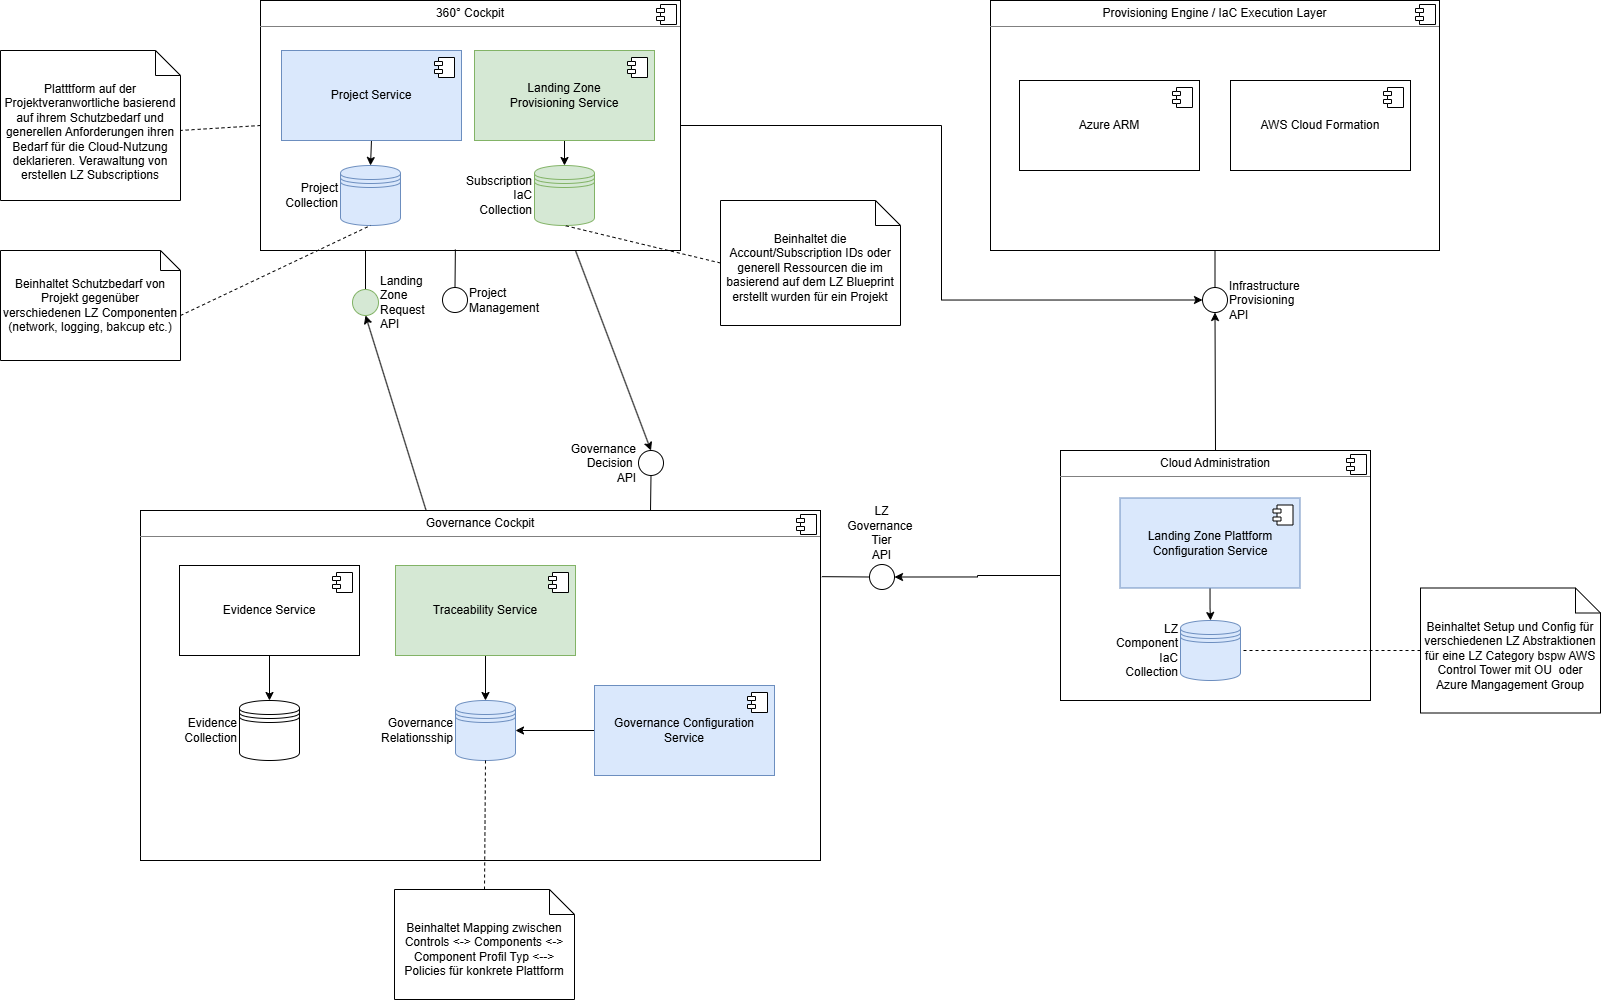

The diagram above was exported from draw.io. Its source (the exported page's mxGraphModel, read from the mxfile embedded in the PNG):
<mxGraphModel dx="1623" dy="1255" grid="1" gridSize="10" guides="1" tooltips="1" connect="1" arrows="1" fold="1" page="1" pageScale="1" pageWidth="827" pageHeight="1169" math="0" shadow="0">
  <root>
    <mxCell id="0" />
    <mxCell id="1" parent="0" />
    <mxCell id="XqqAlyDVmIzF_dEIu_bf-77" edge="1" parent="1" source="XqqAlyDVmIzF_dEIu_bf-10" style="edgeStyle=orthogonalEdgeStyle;rounded=0;orthogonalLoop=1;jettySize=auto;html=1;entryX=1;entryY=0.5;entryDx=0;entryDy=0;" target="XqqAlyDVmIzF_dEIu_bf-75">
      <mxGeometry relative="1" as="geometry" />
    </mxCell>
    <mxCell id="XqqAlyDVmIzF_dEIu_bf-10" parent="1" style="align=left;overflow=fill;html=1;dropTarget=0;whiteSpace=wrap;" value="&lt;p style=&quot;margin:0px;margin-top:6px;text-align:center;&quot;&gt;Cloud Administration&lt;/p&gt;&lt;hr size=&quot;1&quot; style=&quot;border-style:solid;&quot;&gt;&lt;p style=&quot;margin:0px;margin-left:8px;&quot;&gt;&lt;br&gt;&lt;/p&gt;" vertex="1">
      <mxGeometry height="250" width="310" x="1080" y="620" as="geometry" />
    </mxCell>
    <mxCell id="XqqAlyDVmIzF_dEIu_bf-11" parent="XqqAlyDVmIzF_dEIu_bf-10" style="shape=component;jettyWidth=8;jettyHeight=4;" value="" vertex="1">
      <mxGeometry height="20" relative="1" width="20" x="1" as="geometry">
        <mxPoint x="-24" y="4" as="offset" />
      </mxGeometry>
    </mxCell>
    <mxCell id="XqqAlyDVmIzF_dEIu_bf-37" edge="1" parent="1" source="dZDNOI4ZOPhHZh_bz7i7-67" style="rounded=0;orthogonalLoop=1;jettySize=auto;html=1;exitX=0.75;exitY=1;exitDx=0;exitDy=0;entryX=0.5;entryY=0;entryDx=0;entryDy=0;" target="XqqAlyDVmIzF_dEIu_bf-45">
      <mxGeometry relative="1" as="geometry">
        <mxPoint x="580" y="570" as="targetPoint" />
      </mxGeometry>
    </mxCell>
    <mxCell id="dZDNOI4ZOPhHZh_bz7i7-67" parent="1" style="align=left;overflow=fill;html=1;dropTarget=0;whiteSpace=wrap;" value="&lt;p style=&quot;margin:0px;margin-top:6px;text-align:center;&quot;&gt;360° Cockpit&lt;/p&gt;&lt;hr size=&quot;1&quot; style=&quot;border-style:solid;&quot;&gt;&lt;p style=&quot;margin:0px;margin-left:8px;&quot;&gt;&lt;br&gt;&lt;/p&gt;" vertex="1">
      <mxGeometry height="250" width="420" x="280" y="170" as="geometry" />
    </mxCell>
    <mxCell id="dZDNOI4ZOPhHZh_bz7i7-68" parent="dZDNOI4ZOPhHZh_bz7i7-67" style="shape=component;jettyWidth=8;jettyHeight=4;" value="" vertex="1">
      <mxGeometry height="20" relative="1" width="20" x="1" as="geometry">
        <mxPoint x="-24" y="4" as="offset" />
      </mxGeometry>
    </mxCell>
    <mxCell id="XqqAlyDVmIzF_dEIu_bf-49" edge="1" parent="1" source="dZDNOI4ZOPhHZh_bz7i7-58" style="rounded=0;orthogonalLoop=1;jettySize=auto;html=1;entryX=0.5;entryY=1;entryDx=0;entryDy=0;" target="XqqAlyDVmIzF_dEIu_bf-53">
      <mxGeometry relative="1" as="geometry" />
    </mxCell>
    <mxCell id="dZDNOI4ZOPhHZh_bz7i7-58" parent="1" style="align=left;overflow=fill;html=1;dropTarget=0;whiteSpace=wrap;" value="&lt;p style=&quot;margin:0px;margin-top:6px;text-align:center;&quot;&gt;Governance Cockpit&lt;/p&gt;&lt;hr size=&quot;1&quot; style=&quot;border-style:solid;&quot;&gt;&lt;p style=&quot;margin:0px;margin-left:8px;&quot;&gt;&lt;br&gt;&lt;/p&gt;" vertex="1">
      <mxGeometry height="350" width="680" x="160" y="680" as="geometry" />
    </mxCell>
    <mxCell id="dZDNOI4ZOPhHZh_bz7i7-59" parent="dZDNOI4ZOPhHZh_bz7i7-58" style="shape=component;jettyWidth=8;jettyHeight=4;" value="" vertex="1">
      <mxGeometry height="20" relative="1" width="20" x="1" as="geometry">
        <mxPoint x="-24" y="4" as="offset" />
      </mxGeometry>
    </mxCell>
    <mxCell id="dZDNOI4ZOPhHZh_bz7i7-15" edge="1" parent="1" source="XqqAlyDVmIzF_dEIu_bf-10" style="rounded=0;orthogonalLoop=1;jettySize=auto;html=1;entryX=0.5;entryY=1;entryDx=0;entryDy=0;exitX=0.5;exitY=0;exitDx=0;exitDy=0;" target="XqqAlyDVmIzF_dEIu_bf-71">
      <mxGeometry relative="1" as="geometry">
        <mxPoint x="1000.3389830508477" y="620" as="sourcePoint" />
        <mxPoint x="1234.5" y="340" as="targetPoint" />
      </mxGeometry>
    </mxCell>
    <mxCell id="dZDNOI4ZOPhHZh_bz7i7-12" parent="1" style="shape=datastore;whiteSpace=wrap;html=1;labelPosition=left;verticalLabelPosition=middle;align=right;verticalAlign=middle;fillColor=#dae8fc;strokeColor=#6c8ebf;" value="Project Collection" vertex="1">
      <mxGeometry height="60" width="60" x="360" y="335" as="geometry" />
    </mxCell>
    <mxCell id="dZDNOI4ZOPhHZh_bz7i7-19" parent="1" style="shape=datastore;whiteSpace=wrap;html=1;labelPosition=left;verticalLabelPosition=middle;align=right;verticalAlign=middle;fillColor=#dae8fc;strokeColor=#6c8ebf;" value="Governance Relationsship" vertex="1">
      <mxGeometry height="60" width="60" x="475" y="870" as="geometry" />
    </mxCell>
    <mxCell id="dZDNOI4ZOPhHZh_bz7i7-51" edge="1" parent="1" source="dZDNOI4ZOPhHZh_bz7i7-67" style="edgeStyle=orthogonalEdgeStyle;rounded=0;orthogonalLoop=1;jettySize=auto;html=1;entryX=0;entryY=0.5;entryDx=0;entryDy=0;exitX=1;exitY=0.5;exitDx=0;exitDy=0;" target="XqqAlyDVmIzF_dEIu_bf-71">
      <mxGeometry relative="1" as="geometry">
        <mxPoint x="580" y="295" as="sourcePoint" />
        <mxPoint x="1064.5" y="295" as="targetPoint" />
      </mxGeometry>
    </mxCell>
    <mxCell id="dZDNOI4ZOPhHZh_bz7i7-31" edge="1" parent="1" source="dZDNOI4ZOPhHZh_bz7i7-30" style="rounded=0;orthogonalLoop=1;jettySize=auto;html=1;entryX=0.5;entryY=1;entryDx=0;entryDy=0;endArrow=none;endFill=0;dashed=1;exitX=0.5;exitY=0;exitDx=0;exitDy=0;exitPerimeter=0;" target="dZDNOI4ZOPhHZh_bz7i7-19">
      <mxGeometry relative="1" as="geometry">
        <mxPoint x="427.5806451612905" y="1030" as="sourcePoint" />
      </mxGeometry>
    </mxCell>
    <mxCell id="dZDNOI4ZOPhHZh_bz7i7-30" parent="1" style="shape=note2;boundedLbl=1;whiteSpace=wrap;html=1;size=25;verticalAlign=top;align=center;" value="Beinhaltet Mapping zwischen Controls &amp;lt;-&amp;gt; Components &amp;lt;-&amp;gt; Component Profil Typ &amp;lt;--&amp;gt; Policies für konkrete Plattform" vertex="1">
      <mxGeometry height="110" width="180" x="414" y="1059" as="geometry" />
    </mxCell>
    <mxCell id="dZDNOI4ZOPhHZh_bz7i7-33" edge="1" parent="1" source="dZDNOI4ZOPhHZh_bz7i7-34" style="rounded=0;orthogonalLoop=1;jettySize=auto;html=1;entryX=0.5;entryY=1;entryDx=0;entryDy=0;endArrow=none;endFill=0;dashed=1;exitX=0;exitY=0;exitDx=180;exitDy=65;exitPerimeter=0;" target="dZDNOI4ZOPhHZh_bz7i7-12">
      <mxGeometry relative="1" as="geometry">
        <mxPoint x="460" y="50" as="targetPoint" />
      </mxGeometry>
    </mxCell>
    <mxCell id="dZDNOI4ZOPhHZh_bz7i7-34" parent="1" style="shape=note2;boundedLbl=1;whiteSpace=wrap;html=1;size=20;verticalAlign=top;align=center;" value="Beinhaltet Schutzbedarf von Projekt gegenüber verschiedenen LZ Componenten (network, logging, bakcup etc.)" vertex="1">
      <mxGeometry height="110" width="180" x="20" y="420" as="geometry" />
    </mxCell>
    <mxCell id="dZDNOI4ZOPhHZh_bz7i7-42" parent="1" style="shape=note2;boundedLbl=1;whiteSpace=wrap;html=1;size=25;verticalAlign=top;align=center;" value="&lt;div&gt;Platttform auf der Projektveranwortliche basierend auf ihrem Schutzbedarf und generellen Anforderungen ihren Bedarf für die Cloud-Nutzung deklarieren. Verawaltung von erstellen LZ Subscriptions&lt;/div&gt;" vertex="1">
      <mxGeometry height="150" width="180" x="20" y="220" as="geometry" />
    </mxCell>
    <mxCell id="dZDNOI4ZOPhHZh_bz7i7-43" edge="1" parent="1" source="dZDNOI4ZOPhHZh_bz7i7-67" style="rounded=0;orthogonalLoop=1;jettySize=auto;html=1;entryX=1;entryY=0.533;entryDx=0;entryDy=0;endArrow=none;endFill=0;dashed=1;entryPerimeter=0;exitX=0;exitY=0.5;exitDx=0;exitDy=0;" target="dZDNOI4ZOPhHZh_bz7i7-42">
      <mxGeometry relative="1" as="geometry">
        <mxPoint x="140" y="-95" as="sourcePoint" />
        <mxPoint x="154" y="9.170000000000016" as="targetPoint" />
      </mxGeometry>
    </mxCell>
    <mxCell id="dZDNOI4ZOPhHZh_bz7i7-57" parent="1" style="shape=note2;boundedLbl=1;whiteSpace=wrap;html=1;size=25;verticalAlign=top;align=center;" value="Beinhaltet die Account/Subscription IDs oder generell Ressourcen die im basierend auf dem LZ Blueprint erstellt wurden für ein Projekt" vertex="1">
      <mxGeometry height="125" width="180" x="740" y="370" as="geometry" />
    </mxCell>
    <mxCell id="dZDNOI4ZOPhHZh_bz7i7-66" edge="1" parent="1" source="dZDNOI4ZOPhHZh_bz7i7-60" style="edgeStyle=orthogonalEdgeStyle;rounded=0;orthogonalLoop=1;jettySize=auto;html=1;" target="dZDNOI4ZOPhHZh_bz7i7-65" value="">
      <mxGeometry relative="1" as="geometry" />
    </mxCell>
    <mxCell id="dZDNOI4ZOPhHZh_bz7i7-60" parent="1" style="html=1;dropTarget=0;whiteSpace=wrap;" value="Evidence Service" vertex="1">
      <mxGeometry height="90" width="180" x="199" y="735" as="geometry" />
    </mxCell>
    <mxCell id="dZDNOI4ZOPhHZh_bz7i7-61" parent="dZDNOI4ZOPhHZh_bz7i7-60" style="shape=module;jettyWidth=8;jettyHeight=4;" value="" vertex="1">
      <mxGeometry height="20" relative="1" width="20" x="1" as="geometry">
        <mxPoint x="-27" y="7" as="offset" />
      </mxGeometry>
    </mxCell>
    <mxCell id="dZDNOI4ZOPhHZh_bz7i7-64" edge="1" parent="1" source="dZDNOI4ZOPhHZh_bz7i7-62" style="edgeStyle=orthogonalEdgeStyle;rounded=0;orthogonalLoop=1;jettySize=auto;html=1;" target="dZDNOI4ZOPhHZh_bz7i7-19" value="">
      <mxGeometry relative="1" as="geometry" />
    </mxCell>
    <mxCell id="dZDNOI4ZOPhHZh_bz7i7-62" parent="1" style="html=1;dropTarget=0;whiteSpace=wrap;fillColor=#d5e8d4;strokeColor=#82b366;" value="Traceability Service" vertex="1">
      <mxGeometry height="90" width="180" x="415" y="735" as="geometry" />
    </mxCell>
    <mxCell id="dZDNOI4ZOPhHZh_bz7i7-63" parent="dZDNOI4ZOPhHZh_bz7i7-62" style="shape=module;jettyWidth=8;jettyHeight=4;" value="" vertex="1">
      <mxGeometry height="20" relative="1" width="20" x="1" as="geometry">
        <mxPoint x="-27" y="7" as="offset" />
      </mxGeometry>
    </mxCell>
    <mxCell id="dZDNOI4ZOPhHZh_bz7i7-65" parent="1" style="shape=datastore;whiteSpace=wrap;html=1;labelPosition=left;verticalLabelPosition=middle;align=right;verticalAlign=middle;" value="Evidence Collection" vertex="1">
      <mxGeometry height="60" width="60" x="259" y="870" as="geometry" />
    </mxCell>
    <mxCell id="dZDNOI4ZOPhHZh_bz7i7-76" edge="1" parent="1" source="dZDNOI4ZOPhHZh_bz7i7-69" style="edgeStyle=orthogonalEdgeStyle;rounded=0;orthogonalLoop=1;jettySize=auto;html=1;exitX=0.5;exitY=1;exitDx=0;exitDy=0;entryX=0.5;entryY=0;entryDx=0;entryDy=0;" target="dZDNOI4ZOPhHZh_bz7i7-12">
      <mxGeometry relative="1" as="geometry" />
    </mxCell>
    <mxCell id="dZDNOI4ZOPhHZh_bz7i7-69" parent="1" style="html=1;dropTarget=0;whiteSpace=wrap;fillColor=#dae8fc;strokeColor=#6c8ebf;" value="Project Service" vertex="1">
      <mxGeometry height="90" width="180" x="301" y="220" as="geometry" />
    </mxCell>
    <mxCell id="dZDNOI4ZOPhHZh_bz7i7-70" parent="dZDNOI4ZOPhHZh_bz7i7-69" style="shape=module;jettyWidth=8;jettyHeight=4;" value="" vertex="1">
      <mxGeometry height="20" relative="1" width="20" x="1" as="geometry">
        <mxPoint x="-27" y="7" as="offset" />
      </mxGeometry>
    </mxCell>
    <mxCell id="dZDNOI4ZOPhHZh_bz7i7-75" edge="1" parent="1" source="dZDNOI4ZOPhHZh_bz7i7-71" style="edgeStyle=orthogonalEdgeStyle;rounded=0;orthogonalLoop=1;jettySize=auto;html=1;exitX=0.5;exitY=1;exitDx=0;exitDy=0;entryX=0.5;entryY=0;entryDx=0;entryDy=0;" target="dZDNOI4ZOPhHZh_bz7i7-73">
      <mxGeometry relative="1" as="geometry" />
    </mxCell>
    <mxCell id="dZDNOI4ZOPhHZh_bz7i7-71" parent="1" style="html=1;dropTarget=0;whiteSpace=wrap;fillColor=#d5e8d4;strokeColor=#82b366;" value="&lt;div&gt;Landing Zone&lt;/div&gt;Provisioning Service" vertex="1">
      <mxGeometry height="90" width="180" x="494" y="220" as="geometry" />
    </mxCell>
    <mxCell id="dZDNOI4ZOPhHZh_bz7i7-72" parent="dZDNOI4ZOPhHZh_bz7i7-71" style="shape=module;jettyWidth=8;jettyHeight=4;" value="" vertex="1">
      <mxGeometry height="20" relative="1" width="20" x="1" as="geometry">
        <mxPoint x="-27" y="7" as="offset" />
      </mxGeometry>
    </mxCell>
    <mxCell id="dZDNOI4ZOPhHZh_bz7i7-73" parent="1" style="shape=datastore;whiteSpace=wrap;html=1;labelPosition=left;verticalLabelPosition=middle;align=right;verticalAlign=middle;fillColor=#d5e8d4;strokeColor=#82b366;" value="Subscription IaC&lt;div&gt;Collection&lt;/div&gt;" vertex="1">
      <mxGeometry height="60" width="60" x="554" y="335" as="geometry" />
    </mxCell>
    <mxCell id="dZDNOI4ZOPhHZh_bz7i7-74" edge="1" parent="1" source="dZDNOI4ZOPhHZh_bz7i7-57" style="rounded=0;orthogonalLoop=1;jettySize=auto;html=1;entryX=0.5;entryY=1;entryDx=0;entryDy=0;endArrow=none;endFill=0;dashed=1;exitX=0;exitY=0.5;exitDx=0;exitDy=0;exitPerimeter=0;" target="dZDNOI4ZOPhHZh_bz7i7-73">
      <mxGeometry relative="1" as="geometry">
        <mxPoint x="784" y="500" as="sourcePoint" />
        <mxPoint x="614" y="500" as="targetPoint" />
      </mxGeometry>
    </mxCell>
    <mxCell id="XqqAlyDVmIzF_dEIu_bf-73" edge="1" parent="1" source="XqqAlyDVmIzF_dEIu_bf-1" style="edgeStyle=orthogonalEdgeStyle;rounded=0;orthogonalLoop=1;jettySize=auto;html=1;" target="XqqAlyDVmIzF_dEIu_bf-24" value="">
      <mxGeometry relative="1" as="geometry" />
    </mxCell>
    <mxCell id="XqqAlyDVmIzF_dEIu_bf-1" parent="1" style="html=1;dropTarget=0;whiteSpace=wrap;fillColor=#dae8fc;strokeColor=#6c8ebf;" value="Landing Zone Plattform Configuration Service" vertex="1">
      <mxGeometry height="90" width="180" x="1139.5" y="667.5" as="geometry" />
    </mxCell>
    <mxCell id="XqqAlyDVmIzF_dEIu_bf-2" parent="XqqAlyDVmIzF_dEIu_bf-1" style="shape=module;jettyWidth=8;jettyHeight=4;" value="" vertex="1">
      <mxGeometry height="20" relative="1" width="20" x="1" as="geometry">
        <mxPoint x="-27" y="7" as="offset" />
      </mxGeometry>
    </mxCell>
    <mxCell id="XqqAlyDVmIzF_dEIu_bf-72" edge="1" parent="1" source="XqqAlyDVmIzF_dEIu_bf-12" style="edgeStyle=orthogonalEdgeStyle;rounded=0;orthogonalLoop=1;jettySize=auto;html=1;" target="dZDNOI4ZOPhHZh_bz7i7-19" value="">
      <mxGeometry relative="1" as="geometry" />
    </mxCell>
    <mxCell id="XqqAlyDVmIzF_dEIu_bf-12" parent="1" style="html=1;dropTarget=0;whiteSpace=wrap;fillColor=#dae8fc;strokeColor=#6c8ebf;" value="Governance Configuration Service" vertex="1">
      <mxGeometry height="90" width="180" x="614" y="855" as="geometry" />
    </mxCell>
    <mxCell id="XqqAlyDVmIzF_dEIu_bf-13" parent="XqqAlyDVmIzF_dEIu_bf-12" style="shape=module;jettyWidth=8;jettyHeight=4;" value="" vertex="1">
      <mxGeometry height="20" relative="1" width="20" x="1" as="geometry">
        <mxPoint x="-27" y="7" as="offset" />
      </mxGeometry>
    </mxCell>
    <mxCell id="XqqAlyDVmIzF_dEIu_bf-24" parent="1" style="shape=datastore;whiteSpace=wrap;html=1;labelPosition=left;verticalLabelPosition=middle;align=right;verticalAlign=middle;fillColor=#dae8fc;strokeColor=#6c8ebf;" value="LZ Component IaC Collection" vertex="1">
      <mxGeometry height="60" width="60" x="1200" y="790" as="geometry" />
    </mxCell>
    <mxCell id="XqqAlyDVmIzF_dEIu_bf-25" parent="1" style="shape=note2;boundedLbl=1;whiteSpace=wrap;html=1;size=25;verticalAlign=top;align=center;" value="Beinhaltet Setup und Config für verschiedenen LZ Abstraktionen für eine LZ Category bspw AWS Control Tower mit OU&amp;nbsp; oder Azure Mangagement Group" vertex="1">
      <mxGeometry height="125" width="180" x="1440" y="757.5" as="geometry" />
    </mxCell>
    <mxCell id="XqqAlyDVmIzF_dEIu_bf-26" edge="1" parent="1" source="XqqAlyDVmIzF_dEIu_bf-25" style="rounded=0;orthogonalLoop=1;jettySize=auto;html=1;entryX=1;entryY=0.5;entryDx=0;entryDy=0;endArrow=none;endFill=0;dashed=1;exitX=0;exitY=0.5;exitDx=0;exitDy=0;exitPerimeter=0;" target="XqqAlyDVmIzF_dEIu_bf-24">
      <mxGeometry relative="1" as="geometry">
        <mxPoint x="1380" y="1000" as="sourcePoint" />
        <mxPoint x="1380" y="900" as="targetPoint" />
      </mxGeometry>
    </mxCell>
    <mxCell id="XqqAlyDVmIzF_dEIu_bf-29" parent="1" style="align=left;overflow=fill;html=1;dropTarget=0;whiteSpace=wrap;" value="&lt;p style=&quot;margin:0px;margin-top:6px;text-align:center;&quot;&gt;Provisioning Engine / IaC Execution Layer&lt;/p&gt;&lt;hr size=&quot;1&quot; style=&quot;border-style:solid;&quot;&gt;&lt;p style=&quot;margin:0px;margin-left:8px;&quot;&gt;&lt;br&gt;&lt;/p&gt;" vertex="1">
      <mxGeometry height="250" width="449" x="1010" y="170" as="geometry" />
    </mxCell>
    <mxCell id="XqqAlyDVmIzF_dEIu_bf-30" parent="XqqAlyDVmIzF_dEIu_bf-29" style="shape=component;jettyWidth=8;jettyHeight=4;" value="" vertex="1">
      <mxGeometry height="20" relative="1" width="20" x="1" as="geometry">
        <mxPoint x="-24" y="4" as="offset" />
      </mxGeometry>
    </mxCell>
    <mxCell id="XqqAlyDVmIzF_dEIu_bf-33" parent="1" style="html=1;dropTarget=0;whiteSpace=wrap;" value="Azure ARM" vertex="1">
      <mxGeometry height="90" width="180" x="1039" y="250" as="geometry" />
    </mxCell>
    <mxCell id="XqqAlyDVmIzF_dEIu_bf-34" parent="XqqAlyDVmIzF_dEIu_bf-33" style="shape=module;jettyWidth=8;jettyHeight=4;" value="" vertex="1">
      <mxGeometry height="20" relative="1" width="20" x="1" as="geometry">
        <mxPoint x="-27" y="7" as="offset" />
      </mxGeometry>
    </mxCell>
    <mxCell id="XqqAlyDVmIzF_dEIu_bf-35" parent="1" style="html=1;dropTarget=0;whiteSpace=wrap;" value="AWS Cloud Formation" vertex="1">
      <mxGeometry height="90" width="180" x="1250" y="250" as="geometry" />
    </mxCell>
    <mxCell id="XqqAlyDVmIzF_dEIu_bf-36" parent="XqqAlyDVmIzF_dEIu_bf-35" style="shape=module;jettyWidth=8;jettyHeight=4;" value="" vertex="1">
      <mxGeometry height="20" relative="1" width="20" x="1" as="geometry">
        <mxPoint x="-27" y="7" as="offset" />
      </mxGeometry>
    </mxCell>
    <mxCell id="XqqAlyDVmIzF_dEIu_bf-46" edge="1" parent="1" source="XqqAlyDVmIzF_dEIu_bf-45" style="rounded=0;orthogonalLoop=1;jettySize=auto;html=1;entryX=0.75;entryY=0;entryDx=0;entryDy=0;endArrow=none;endFill=0;" target="dZDNOI4ZOPhHZh_bz7i7-58">
      <mxGeometry relative="1" as="geometry" />
    </mxCell>
    <mxCell id="XqqAlyDVmIzF_dEIu_bf-45" parent="1" style="ellipse;whiteSpace=wrap;html=1;aspect=fixed;labelPosition=left;verticalLabelPosition=middle;align=right;verticalAlign=middle;" value="Governance&lt;div&gt;Decision&amp;nbsp;&lt;/div&gt;&lt;div&gt;API&lt;/div&gt;" vertex="1">
      <mxGeometry height="25" width="25" x="658" y="620" as="geometry" />
    </mxCell>
    <mxCell id="XqqAlyDVmIzF_dEIu_bf-47" edge="1" parent="1" source="XqqAlyDVmIzF_dEIu_bf-48" style="rounded=0;orthogonalLoop=1;jettySize=auto;html=1;entryX=0.464;entryY=0.996;entryDx=0;entryDy=0;endArrow=none;endFill=0;entryPerimeter=0;" target="dZDNOI4ZOPhHZh_bz7i7-67">
      <mxGeometry relative="1" as="geometry">
        <mxPoint x="473" y="530" as="targetPoint" />
      </mxGeometry>
    </mxCell>
    <mxCell id="XqqAlyDVmIzF_dEIu_bf-48" parent="1" style="ellipse;whiteSpace=wrap;html=1;aspect=fixed;labelPosition=right;verticalLabelPosition=middle;align=left;verticalAlign=middle;" value="Project Management" vertex="1">
      <mxGeometry height="25" width="25" x="462" y="457" as="geometry" />
    </mxCell>
    <mxCell id="XqqAlyDVmIzF_dEIu_bf-52" edge="1" parent="1" source="XqqAlyDVmIzF_dEIu_bf-53" style="rounded=0;orthogonalLoop=1;jettySize=auto;html=1;entryX=0.25;entryY=1;entryDx=0;entryDy=0;endArrow=none;endFill=0;" target="dZDNOI4ZOPhHZh_bz7i7-67">
      <mxGeometry relative="1" as="geometry">
        <mxPoint x="371.5" y="430" as="targetPoint" />
      </mxGeometry>
    </mxCell>
    <mxCell id="XqqAlyDVmIzF_dEIu_bf-53" parent="1" style="ellipse;whiteSpace=wrap;html=1;aspect=fixed;labelPosition=right;verticalLabelPosition=middle;align=left;verticalAlign=middle;fillColor=#d5e8d4;strokeColor=#82b366;" value="Landing Zone Request API" vertex="1">
      <mxGeometry height="26" width="26" x="372" y="459" as="geometry" />
    </mxCell>
    <mxCell id="XqqAlyDVmIzF_dEIu_bf-70" edge="1" parent="1" source="XqqAlyDVmIzF_dEIu_bf-71" style="rounded=0;orthogonalLoop=1;jettySize=auto;html=1;endArrow=none;endFill=0;" target="XqqAlyDVmIzF_dEIu_bf-29">
      <mxGeometry relative="1" as="geometry">
        <mxPoint x="1063" y="430" as="targetPoint" />
      </mxGeometry>
    </mxCell>
    <mxCell id="XqqAlyDVmIzF_dEIu_bf-71" parent="1" style="ellipse;whiteSpace=wrap;html=1;aspect=fixed;labelPosition=right;verticalLabelPosition=middle;align=left;verticalAlign=middle;" value="Infrastructure Provisioning API" vertex="1">
      <mxGeometry height="25" width="25" x="1222" y="457" as="geometry" />
    </mxCell>
    <mxCell id="XqqAlyDVmIzF_dEIu_bf-74" edge="1" parent="1" source="XqqAlyDVmIzF_dEIu_bf-75" style="rounded=0;orthogonalLoop=1;jettySize=auto;html=1;endArrow=none;endFill=0;entryX=1.002;entryY=0.189;entryDx=0;entryDy=0;entryPerimeter=0;" target="dZDNOI4ZOPhHZh_bz7i7-58">
      <mxGeometry relative="1" as="geometry">
        <mxPoint x="1042" y="757.5" as="targetPoint" />
      </mxGeometry>
    </mxCell>
    <mxCell id="XqqAlyDVmIzF_dEIu_bf-75" parent="1" style="ellipse;whiteSpace=wrap;html=1;aspect=fixed;labelPosition=center;verticalLabelPosition=top;align=center;verticalAlign=bottom;" value="LZ Governance&amp;nbsp; Tier&lt;div&gt;API&lt;/div&gt;" vertex="1">
      <mxGeometry height="25" width="25" x="889" y="734" as="geometry" />
    </mxCell>
  </root>
</mxGraphModel>